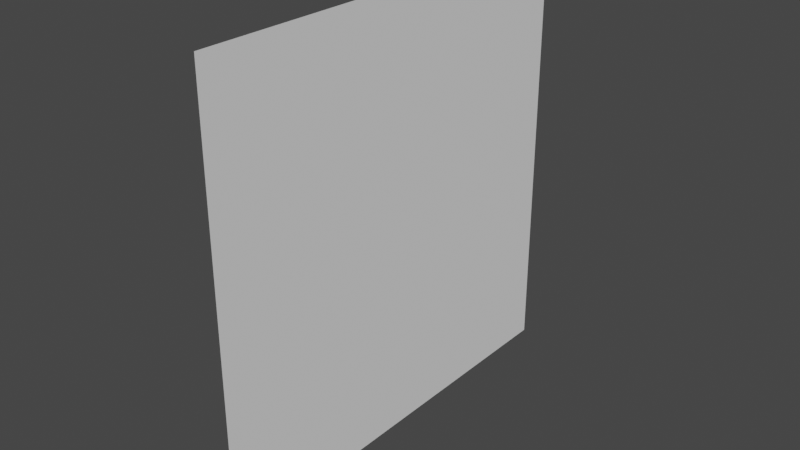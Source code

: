 # Source: LightPlane.blend  (saved by Blender 3.0.42; exported with 4.5.12 LTS)
import bpy
from mathutils import Matrix  # noqa: F401  (used for matrix-valued properties, if any)

bpy.ops.wm.read_factory_settings(use_empty=True)
scene = bpy.context.scene
scene.name = 'Scene'

# ---- collections
col_collection = bpy.data.collections.new('Collection'); scene.collection.children.link(col_collection)

# ---- world
world_world = bpy.data.worlds.new('World'); scene.world = world_world
world_world.use_nodes = True; world_world.node_tree.nodes.clear()
_N = world_world.node_tree.nodes; _L = world_world.node_tree.links
n0 = _N.new('ShaderNodeOutputWorld'); n0.name = 'World Output'; n0.location = (300, 300)
n1 = _N.new('ShaderNodeBackground'); n1.name = 'Background'; n1.location = (10, 300)
n1.inputs[0].default_value = (0.05088, 0.05088, 0.05088, 1.0)
_L.new(n1.outputs[0], n0.inputs[0])
n0.is_active_output = True
world_world.color = (0.05088, 0.05088, 0.05088)
world_world.use_sun_shadow = False
world_world.sun_shadow_jitter_overblur = 0.0

# ---- meshes
me_x = bpy.data.meshes.new('平面')
me_x.from_pydata([(2.186e-08, -0.5, 0.5), (-2.186e-08, -0.5, -0.5), (2.186e-08, 0.5, 0.5), (-2.186e-08, 0.5, -0.5)], [], [(0, 1, 3, 2)])
_uv = me_x.uv_layers.new(name='UV 贴图')
_uv.uv.foreach_set('vector', [0.0, 0.0, 1.0, 0.0, 1.0, 1.0, 0.0, 1.0])
me_x.use_remesh_fix_poles = True
me_x.use_remesh_preserve_attributes = False
me_x.update()

# ---- objects
ob_x = bpy.data.objects.new('平面', me_x)

# ---- transforms, parenting, visibility, modifiers, constraints
ob_x.location = (0.0, 0.0, 0.0)

# ---- collection membership
col_collection.objects.link(ob_x)

# ---- scene / render settings (as saved in the file)
scene.frame_start = 1; scene.frame_end = 250; scene.frame_set(1)
scene.render.engine = 'BLENDER_EEVEE_NEXT'
scene.cycles.sampling_pattern = 'TABULATED_SOBOL'
scene.cycles.use_light_tree = False
scene.view_settings.view_transform = 'Filmic'
bpy.context.view_layer.update()

# ---- added for rendering (the .blend has no active camera and no usable light): camera, sun
cam_auto = bpy.data.cameras.new('AutoCamera')
cam_auto.lens = 50.0
cam_auto.sensor_width = 36.0
cam_auto.clip_end = 1000.0
ob_auto_camera = bpy.data.objects.new('AutoCamera', cam_auto)
scene.collection.objects.link(ob_auto_camera)
ob_auto_camera.location = (1.30847, -1.57016, 1.04677)
ob_auto_camera.rotation_euler = (1.09748, -7.21219e-08, 0.694738)
scene.camera = ob_auto_camera
light_auto_sun = bpy.data.lights.new('AutoSun', 'SUN')
light_auto_sun.energy = 3.0
light_auto_sun.angle = 0.0523599
ob_auto_sun = bpy.data.objects.new('AutoSun', light_auto_sun)
scene.collection.objects.link(ob_auto_sun)
ob_auto_sun.rotation_euler = (0.872665, 0.174533, 0.523599)
bpy.context.view_layer.update()
